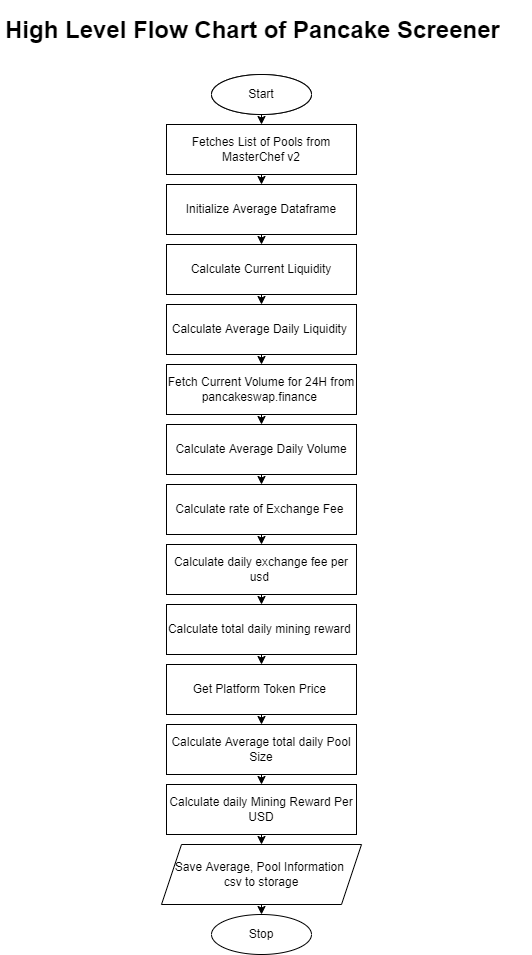

The diagram above was exported from draw.io. Its source (the exported page's mxGraphModel, read from the mxfile embedded in the PNG):
<mxGraphModel dx="1221" dy="604" grid="1" gridSize="10" guides="1" tooltips="1" connect="1" arrows="1" fold="1" page="1" pageScale="1" pageWidth="827" pageHeight="1169" math="0" shadow="0">
  <root>
    <mxCell id="0" />
    <mxCell id="1" parent="0" />
    <mxCell id="nL66peFBLnr0C1aKVlPT-1" value="Start" style="ellipse;whiteSpace=wrap;html=1;" parent="1" vertex="1">
      <mxGeometry x="360" y="74" width="100" height="40" as="geometry" />
    </mxCell>
    <mxCell id="nL66peFBLnr0C1aKVlPT-2" value="Fetches List of Pools from MasterChef v2" style="rounded=0;whiteSpace=wrap;html=1;" parent="1" vertex="1">
      <mxGeometry x="315" y="124" width="190" height="50" as="geometry" />
    </mxCell>
    <mxCell id="nL66peFBLnr0C1aKVlPT-4" value="Initialize Average Dataframe" style="rounded=0;whiteSpace=wrap;html=1;" parent="1" vertex="1">
      <mxGeometry x="315" y="184" width="190" height="50" as="geometry" />
    </mxCell>
    <mxCell id="nL66peFBLnr0C1aKVlPT-5" value="Calculate Current Liquidity" style="rounded=0;whiteSpace=wrap;html=1;" parent="1" vertex="1">
      <mxGeometry x="315" y="244" width="190" height="50" as="geometry" />
    </mxCell>
    <mxCell id="nL66peFBLnr0C1aKVlPT-7" value="Calculate Average Daily Liquidity&amp;nbsp;" style="rounded=0;whiteSpace=wrap;html=1;" parent="1" vertex="1">
      <mxGeometry x="315" y="304" width="190" height="50" as="geometry" />
    </mxCell>
    <mxCell id="nL66peFBLnr0C1aKVlPT-8" value="Fetch Current Volume for 24H from pancakeswap.finance&amp;nbsp;" style="rounded=0;whiteSpace=wrap;html=1;" parent="1" vertex="1">
      <mxGeometry x="315" y="364" width="190" height="50" as="geometry" />
    </mxCell>
    <mxCell id="nL66peFBLnr0C1aKVlPT-9" value="Calculate Average Daily Volume" style="rounded=0;whiteSpace=wrap;html=1;" parent="1" vertex="1">
      <mxGeometry x="315" y="424" width="190" height="50" as="geometry" />
    </mxCell>
    <mxCell id="nL66peFBLnr0C1aKVlPT-10" value="Start" style="ellipse;whiteSpace=wrap;html=1;" parent="1" vertex="1">
      <mxGeometry x="360" y="74" width="100" height="40" as="geometry" />
    </mxCell>
    <mxCell id="nL66peFBLnr0C1aKVlPT-11" value="Fetches List of Pools from MasterChef v2" style="rounded=0;whiteSpace=wrap;html=1;" parent="1" vertex="1">
      <mxGeometry x="315" y="124" width="190" height="50" as="geometry" />
    </mxCell>
    <mxCell id="nL66peFBLnr0C1aKVlPT-12" value="Initialize Average Dataframe" style="rounded=0;whiteSpace=wrap;html=1;" parent="1" vertex="1">
      <mxGeometry x="315" y="184" width="190" height="50" as="geometry" />
    </mxCell>
    <mxCell id="kzPPiGBfy2tlBGCkFyHx-2" value="Calculate rate of Exchange Fee&amp;nbsp;" style="rounded=0;whiteSpace=wrap;html=1;" vertex="1" parent="1">
      <mxGeometry x="315" y="484" width="190" height="50" as="geometry" />
    </mxCell>
    <mxCell id="kzPPiGBfy2tlBGCkFyHx-3" value="Calculate daily exchange fee per usd&amp;nbsp;" style="rounded=0;whiteSpace=wrap;html=1;" vertex="1" parent="1">
      <mxGeometry x="315" y="544" width="190" height="50" as="geometry" />
    </mxCell>
    <mxCell id="kzPPiGBfy2tlBGCkFyHx-4" value="" style="endArrow=classic;html=1;rounded=0;entryX=0.5;entryY=0;entryDx=0;entryDy=0;" edge="1" parent="1" source="nL66peFBLnr0C1aKVlPT-10" target="nL66peFBLnr0C1aKVlPT-11">
      <mxGeometry width="50" height="50" relative="1" as="geometry">
        <mxPoint x="430" y="364" as="sourcePoint" />
        <mxPoint x="480" y="314" as="targetPoint" />
      </mxGeometry>
    </mxCell>
    <mxCell id="kzPPiGBfy2tlBGCkFyHx-5" value="" style="endArrow=classic;html=1;rounded=0;entryX=0.5;entryY=0;entryDx=0;entryDy=0;exitX=0.5;exitY=1;exitDx=0;exitDy=0;" edge="1" parent="1" source="nL66peFBLnr0C1aKVlPT-11" target="nL66peFBLnr0C1aKVlPT-12">
      <mxGeometry width="50" height="50" relative="1" as="geometry">
        <mxPoint x="420" y="124" as="sourcePoint" />
        <mxPoint x="420" y="134" as="targetPoint" />
      </mxGeometry>
    </mxCell>
    <mxCell id="kzPPiGBfy2tlBGCkFyHx-6" value="" style="endArrow=classic;html=1;rounded=0;entryX=0.5;entryY=0;entryDx=0;entryDy=0;exitX=0.5;exitY=1;exitDx=0;exitDy=0;" edge="1" parent="1" source="nL66peFBLnr0C1aKVlPT-12" target="nL66peFBLnr0C1aKVlPT-5">
      <mxGeometry width="50" height="50" relative="1" as="geometry">
        <mxPoint x="420" y="184" as="sourcePoint" />
        <mxPoint x="420" y="194" as="targetPoint" />
      </mxGeometry>
    </mxCell>
    <mxCell id="kzPPiGBfy2tlBGCkFyHx-7" value="" style="endArrow=classic;html=1;rounded=0;entryX=0.5;entryY=0;entryDx=0;entryDy=0;" edge="1" parent="1" target="nL66peFBLnr0C1aKVlPT-7">
      <mxGeometry width="50" height="50" relative="1" as="geometry">
        <mxPoint x="410" y="294" as="sourcePoint" />
        <mxPoint x="430" y="204" as="targetPoint" />
      </mxGeometry>
    </mxCell>
    <mxCell id="kzPPiGBfy2tlBGCkFyHx-8" value="" style="endArrow=classic;html=1;rounded=0;entryX=0.5;entryY=0;entryDx=0;entryDy=0;exitX=0.5;exitY=1;exitDx=0;exitDy=0;" edge="1" parent="1" source="nL66peFBLnr0C1aKVlPT-7" target="nL66peFBLnr0C1aKVlPT-8">
      <mxGeometry width="50" height="50" relative="1" as="geometry">
        <mxPoint x="420" y="304" as="sourcePoint" />
        <mxPoint x="420" y="314" as="targetPoint" />
      </mxGeometry>
    </mxCell>
    <mxCell id="kzPPiGBfy2tlBGCkFyHx-9" value="" style="endArrow=classic;html=1;rounded=0;entryX=0.5;entryY=0;entryDx=0;entryDy=0;exitX=0.5;exitY=1;exitDx=0;exitDy=0;" edge="1" parent="1" source="nL66peFBLnr0C1aKVlPT-8" target="nL66peFBLnr0C1aKVlPT-9">
      <mxGeometry width="50" height="50" relative="1" as="geometry">
        <mxPoint x="430" y="314" as="sourcePoint" />
        <mxPoint x="430" y="324" as="targetPoint" />
      </mxGeometry>
    </mxCell>
    <mxCell id="kzPPiGBfy2tlBGCkFyHx-10" value="" style="endArrow=classic;html=1;rounded=0;entryX=0.5;entryY=0;entryDx=0;entryDy=0;exitX=0.5;exitY=1;exitDx=0;exitDy=0;" edge="1" parent="1" source="nL66peFBLnr0C1aKVlPT-9" target="kzPPiGBfy2tlBGCkFyHx-2">
      <mxGeometry width="50" height="50" relative="1" as="geometry">
        <mxPoint x="440" y="324" as="sourcePoint" />
        <mxPoint x="440" y="334" as="targetPoint" />
      </mxGeometry>
    </mxCell>
    <mxCell id="kzPPiGBfy2tlBGCkFyHx-11" value="" style="endArrow=classic;html=1;rounded=0;entryX=0.5;entryY=0;entryDx=0;entryDy=0;exitX=0.5;exitY=1;exitDx=0;exitDy=0;" edge="1" parent="1" source="kzPPiGBfy2tlBGCkFyHx-2" target="kzPPiGBfy2tlBGCkFyHx-3">
      <mxGeometry width="50" height="50" relative="1" as="geometry">
        <mxPoint x="450" y="334" as="sourcePoint" />
        <mxPoint x="450" y="344" as="targetPoint" />
      </mxGeometry>
    </mxCell>
    <mxCell id="kzPPiGBfy2tlBGCkFyHx-12" value="Calculate total daily mining reward&amp;nbsp;" style="rounded=0;whiteSpace=wrap;html=1;" vertex="1" parent="1">
      <mxGeometry x="315" y="604" width="190" height="50" as="geometry" />
    </mxCell>
    <mxCell id="kzPPiGBfy2tlBGCkFyHx-14" value="" style="endArrow=classic;html=1;rounded=0;entryX=0.5;entryY=0;entryDx=0;entryDy=0;exitX=0.5;exitY=1;exitDx=0;exitDy=0;" edge="1" parent="1" source="kzPPiGBfy2tlBGCkFyHx-3" target="kzPPiGBfy2tlBGCkFyHx-12">
      <mxGeometry width="50" height="50" relative="1" as="geometry">
        <mxPoint x="420" y="544" as="sourcePoint" />
        <mxPoint x="420" y="554" as="targetPoint" />
      </mxGeometry>
    </mxCell>
    <mxCell id="kzPPiGBfy2tlBGCkFyHx-15" value="Get Platform Token Price&amp;nbsp;" style="rounded=0;whiteSpace=wrap;html=1;" vertex="1" parent="1">
      <mxGeometry x="315" y="664" width="190" height="50" as="geometry" />
    </mxCell>
    <mxCell id="kzPPiGBfy2tlBGCkFyHx-16" value="" style="endArrow=classic;html=1;rounded=0;entryX=0.5;entryY=0;entryDx=0;entryDy=0;exitX=0.5;exitY=1;exitDx=0;exitDy=0;" edge="1" parent="1" source="kzPPiGBfy2tlBGCkFyHx-12" target="kzPPiGBfy2tlBGCkFyHx-15">
      <mxGeometry width="50" height="50" relative="1" as="geometry">
        <mxPoint x="420" y="604" as="sourcePoint" />
        <mxPoint x="420" y="614" as="targetPoint" />
      </mxGeometry>
    </mxCell>
    <mxCell id="kzPPiGBfy2tlBGCkFyHx-17" value="Calculate Average total daily Pool Size" style="rounded=0;whiteSpace=wrap;html=1;" vertex="1" parent="1">
      <mxGeometry x="315" y="724" width="190" height="50" as="geometry" />
    </mxCell>
    <mxCell id="kzPPiGBfy2tlBGCkFyHx-18" value="" style="endArrow=classic;html=1;rounded=0;entryX=0.5;entryY=0;entryDx=0;entryDy=0;exitX=0.5;exitY=1;exitDx=0;exitDy=0;" edge="1" parent="1" source="kzPPiGBfy2tlBGCkFyHx-15" target="kzPPiGBfy2tlBGCkFyHx-17">
      <mxGeometry width="50" height="50" relative="1" as="geometry">
        <mxPoint x="420" y="664" as="sourcePoint" />
        <mxPoint x="420" y="674" as="targetPoint" />
      </mxGeometry>
    </mxCell>
    <mxCell id="kzPPiGBfy2tlBGCkFyHx-19" value="Calculate daily Mining Reward Per USD" style="rounded=0;whiteSpace=wrap;html=1;" vertex="1" parent="1">
      <mxGeometry x="315" y="784" width="190" height="50" as="geometry" />
    </mxCell>
    <mxCell id="kzPPiGBfy2tlBGCkFyHx-20" value="" style="endArrow=classic;html=1;rounded=0;entryX=0.5;entryY=0;entryDx=0;entryDy=0;exitX=0.5;exitY=1;exitDx=0;exitDy=0;" edge="1" parent="1" source="kzPPiGBfy2tlBGCkFyHx-17" target="kzPPiGBfy2tlBGCkFyHx-19">
      <mxGeometry width="50" height="50" relative="1" as="geometry">
        <mxPoint x="420" y="724" as="sourcePoint" />
        <mxPoint x="420" y="734" as="targetPoint" />
      </mxGeometry>
    </mxCell>
    <mxCell id="kzPPiGBfy2tlBGCkFyHx-22" value="Stop" style="ellipse;whiteSpace=wrap;html=1;" vertex="1" parent="1">
      <mxGeometry x="360" y="914" width="100" height="40" as="geometry" />
    </mxCell>
    <mxCell id="kzPPiGBfy2tlBGCkFyHx-23" value="" style="endArrow=classic;html=1;rounded=0;exitX=0.5;exitY=1;exitDx=0;exitDy=0;" edge="1" parent="1" source="kzPPiGBfy2tlBGCkFyHx-19" target="kzPPiGBfy2tlBGCkFyHx-24">
      <mxGeometry width="50" height="50" relative="1" as="geometry">
        <mxPoint x="420" y="784" as="sourcePoint" />
        <mxPoint x="420" y="794" as="targetPoint" />
      </mxGeometry>
    </mxCell>
    <mxCell id="kzPPiGBfy2tlBGCkFyHx-24" value="Save Average, Pool Information &lt;br&gt;csv to storage" style="shape=parallelogram;perimeter=parallelogramPerimeter;whiteSpace=wrap;html=1;fixedSize=1;" vertex="1" parent="1">
      <mxGeometry x="310" y="844" width="200" height="60" as="geometry" />
    </mxCell>
    <mxCell id="kzPPiGBfy2tlBGCkFyHx-26" value="" style="endArrow=classic;html=1;rounded=0;entryX=0.5;entryY=0;entryDx=0;entryDy=0;exitX=0.5;exitY=1;exitDx=0;exitDy=0;" edge="1" parent="1" source="kzPPiGBfy2tlBGCkFyHx-24" target="kzPPiGBfy2tlBGCkFyHx-22">
      <mxGeometry width="50" height="50" relative="1" as="geometry">
        <mxPoint x="460" y="914" as="sourcePoint" />
        <mxPoint x="410" y="954" as="targetPoint" />
      </mxGeometry>
    </mxCell>
    <mxCell id="kzPPiGBfy2tlBGCkFyHx-32" value="&lt;h1&gt;High Level Flow Chart of Pancake Screener&lt;/h1&gt;" style="text;html=1;strokeColor=none;fillColor=none;spacing=5;spacingTop=-20;whiteSpace=wrap;overflow=hidden;rounded=0;" vertex="1" parent="1">
      <mxGeometry x="149" y="10" width="530" height="50" as="geometry" />
    </mxCell>
  </root>
</mxGraphModel>